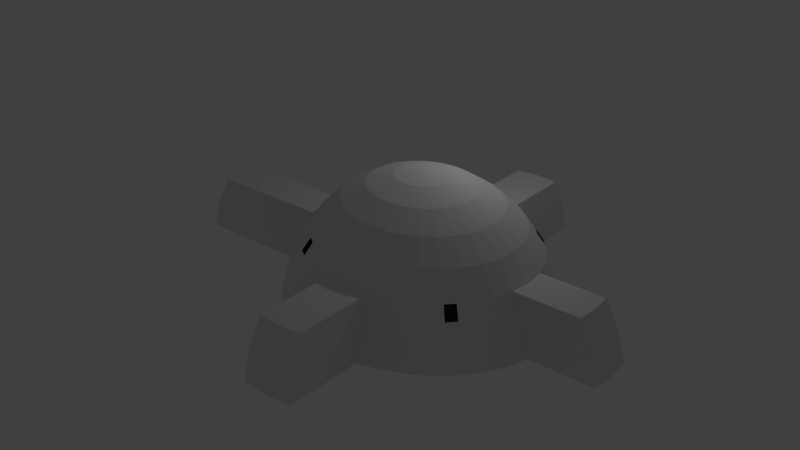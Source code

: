 # Source: testLevel.blend  (saved by Blender 2.76.0; exported with 4.5.12 LTS)
import bpy
from mathutils import Matrix  # noqa: F401  (used for matrix-valued properties, if any)

bpy.ops.wm.read_factory_settings(use_empty=True)
scene = bpy.context.scene
scene.name = 'Scene'

# ---- collections
col_collection_1 = bpy.data.collections.new('Collection 1'); scene.collection.children.link(col_collection_1)

# ---- world
world_world = bpy.data.worlds.new('World'); scene.world = world_world
world_world.color = (0.05088, 0.05088, 0.05088)
world_world.use_sun_shadow = False
world_world.sun_shadow_jitter_overblur = 0.0
world_world.cycles.sampling_method = 'MANUAL'
world_world.cycles.sample_map_resolution = 256

# ---- lights
light_lamp = bpy.data.lights.new('Lamp', 'POINT')
light_lamp.transmission_factor = 0.0
light_lamp.cutoff_distance = 30.0
light_lamp.energy = 100.0
light_lamp.shadow_buffer_clip_start = 1.001
light_lamp.shadow_soft_size = 0.1
light_lamp.shadow_maximum_resolution = 0.006
light_lamp.use_absolute_resolution = True
light_lamp.cycles.use_multiple_importance_sampling = False

# ---- meshes
me_sphere = bpy.data.meshes.new('Sphere')
me_sphere.from_pydata([(-0.8314, -1.759e-07, 2.228), (-1.631, -1.759e-07, 1.953), (-2.368, -1.759e-07, 1.506), (-3.013, -1.759e-07, 0.9054), (-3.543, -1.759e-07, 0.1734), (-4.18, -1.759e-07, -1.568), (-0.8154, 0.1467, 2.228), (-1.599, 0.2877, 1.953), (-2.322, 0.4177, 1.506), (-2.955, 0.5316, 0.9054), (-3.475, 0.6251, 0.1734), (-3.861, 0.6946, -0.6618), (-4.099, 0.7373, -1.568), (-0.7681, 0.2877, 2.228), (-1.507, 0.5643, 1.953), (-2.187, 0.8193, 1.506), (-2.784, 1.043, 0.9054), (-3.274, 1.226, 0.1734), (-3.637, 1.362, -0.6618), (-3.861, 1.446, -1.568), (-0.6913, 0.4177, 2.228), (-1.356, 0.8193, 1.953), (-1.969, 1.189, 1.506), (-2.505, 1.514, 0.9054), (-2.946, 1.78, 0.1734), (-3.274, 1.978, -0.6618), (-3.475, 2.1, -1.568), (-0.5879, 0.5316, 2.228), (-1.153, 1.043, 1.953), (-1.674, 1.514, 1.506), (-2.131, 1.927, 0.9054), (-2.505, 2.266, 0.1734), (-2.784, 2.517, -0.6618), (-2.955, 2.672, -1.568), (-0.4619, 0.6251, 2.228), (-0.906, 1.226, 1.953), (-1.315, 1.78, 1.506), (-1.674, 2.266, 0.9054), (-1.969, 2.664, 0.1734), (-2.187, 2.96, -0.6618), (-2.322, 3.143, -1.568), (-0.3181, 0.6946, 2.228), (-0.6241, 1.362, 1.953), (-0.906, 1.978, 1.506), (-1.153, 2.517, 0.9054), (-1.356, 2.96, 0.1734), (-1.507, 3.289, -0.6618), (-1.599, 3.492, -1.568), (-0.1622, 0.7373, 2.228), (-0.3181, 1.446, 1.953), (-0.4619, 2.1, 1.506), (-0.5879, 2.672, 0.9054), (-0.6913, 3.143, 0.1734), (-0.7681, 3.492, -0.6618), (-0.8154, 3.707, -1.568), (5.936e-07, 0.7518, 2.228), (5.619e-07, 1.475, 1.953), (5.301e-07, 2.141, 1.506), (5.619e-07, 2.725, 0.9054), (6.254e-07, 3.204, 0.1734), (-1.231, -1.759e-07, 2.09), (8.794e-07, 3.779, -1.568), (0.1622, 0.7373, 2.228), (0.3182, 1.446, 1.953), (0.4619, 2.1, 1.506), (0.5879, 2.672, 0.9054), (0.6913, 3.143, 0.1734), (0.7681, 3.492, -0.6618), (0.8154, 3.707, -1.568), (0.3182, 0.6946, 2.228), (0.6241, 1.362, 1.953), (0.906, 1.978, 1.506), (1.153, 2.517, 0.9054), (1.356, 2.96, 0.1734), (1.507, 3.289, -0.6618), (1.599, 3.492, -1.568), (0.4619, 0.6251, 2.228), (0.906, 1.226, 1.953), (1.315, 1.78, 1.506), (1.674, 2.266, 0.9054), (1.969, 2.664, 0.1734), (2.187, 2.96, -0.6618), (2.322, 3.143, -1.568), (0.5879, 0.5316, 2.228), (1.153, 1.043, 1.953), (1.674, 1.514, 1.506), (2.131, 1.927, 0.9054), (2.505, 2.266, 0.1734), (2.784, 2.517, -0.6618), (2.955, 2.672, -1.568), (0.6913, 0.4177, 2.228), (1.356, 0.8193, 1.953), (1.969, 1.189, 1.506), (2.505, 1.514, 0.9054), (2.946, 1.78, 0.1734), (3.274, 1.978, -0.6618), (3.475, 2.1, -1.568), (0.7681, 0.2877, 2.228), (1.507, 0.5643, 1.953), (2.187, 0.8193, 1.506), (2.784, 1.043, 0.9054), (3.274, 1.226, 0.1734), (3.637, 1.362, -0.6618), (3.861, 1.446, -1.568), (0.8154, 0.1467, 2.228), (1.599, 0.2877, 1.953), (2.322, 0.4177, 1.506), (2.955, 0.5316, 0.9054), (3.475, 0.6251, 0.1734), (3.861, 0.6946, -0.6618), (4.099, 0.7373, -1.568), (0.8314, -2.037e-07, 2.228), (1.631, -1.711e-08, 1.953), (2.368, -7.453e-08, 1.506), (3.013, -2.755e-07, 0.9054), (3.543, -5.052e-07, 0.1734), (-0.6913, 5.709, 0.1734), (4.18, -5.052e-07, -1.568), (0.8154, -0.1467, 2.228), (1.599, -0.2877, 1.953), (2.322, -0.4177, 1.506), (2.955, -0.5316, 0.9054), (3.475, -0.6251, 0.1734), (3.861, -0.6946, -0.6618), (4.099, -0.7373, -1.568), (0.7681, -0.2877, 2.228), (1.507, -0.5643, 1.953), (2.187, -0.8193, 1.506), (2.784, -1.043, 0.9054), (3.274, -1.226, 0.1734), (3.637, -1.362, -0.6618), (3.861, -1.446, -1.568), (0.6913, -0.4177, 2.228), (1.356, -0.8193, 1.953), (1.969, -1.189, 1.506), (2.505, -1.514, 0.9054), (2.946, -1.78, 0.1734), (3.274, -1.978, -0.6618), (3.475, -2.1, -1.568), (0.5879, -0.5316, 2.228), (1.153, -1.043, 1.953), (1.674, -1.514, 1.506), (2.131, -1.927, 0.9054), (2.505, -2.266, 0.1734), (2.784, -2.517, -0.6618), (2.955, -2.672, -1.568), (0.4619, -0.6251, 2.228), (0.906, -1.226, 1.953), (1.315, -1.78, 1.506), (1.674, -2.266, 0.9054), (1.969, -2.664, 0.1734), (2.187, -2.96, -0.6618), (2.322, -3.143, -1.568), (0.3182, -0.6946, 2.228), (0.6241, -1.362, 1.953), (0.906, -1.978, 1.506), (1.153, -2.517, 0.9054), (1.356, -2.96, 0.1734), (1.507, -3.289, -0.6618), (1.599, -3.492, -1.568), (0.1622, -0.7373, 2.228), (0.3182, -1.446, 1.953), (0.4619, -2.1, 1.506), (0.5879, -2.672, 0.9054), (0.6913, -3.143, 0.1734), (0.7681, -3.492, -0.6618), (0.8154, -3.707, -1.568), (5.301e-07, -0.7518, 2.228), (4.031e-07, -1.475, 1.953), (4.031e-07, -2.141, 1.506), (-9.638e-09, -2.725, 0.9054), (-2.001e-07, -3.204, 0.1734), (5.473, 0.6251, 0.1734), (-3.906e-07, -3.779, -1.568), (-0.1622, -0.7373, 2.228), (-0.3181, -1.446, 1.953), (-0.4619, -2.1, 1.506), (-0.5879, -2.672, 0.9054), (-0.6913, -3.143, 0.1734), (-0.7681, -3.492, -0.6618), (-0.8154, -3.707, -1.568), (-0.3181, -0.6946, 2.228), (-0.6241, -1.362, 1.953), (-0.906, -1.978, 1.506), (-1.153, -2.517, 0.9054), (-1.356, -2.96, 0.1734), (-1.507, -3.289, -0.6618), (-1.599, -3.492, -1.568), (-0.4619, -0.6251, 2.228), (-0.906, -1.226, 1.953), (-1.315, -1.78, 1.506), (-1.674, -2.266, 0.9054), (-1.969, -2.664, 0.1734), (-2.187, -2.96, -0.6618), (-2.322, -3.143, -1.568), (-6.831, -0.7373, -1.568), (-0.5879, -0.5316, 2.228), (-1.153, -1.043, 1.953), (-1.674, -1.514, 1.506), (-2.131, -1.927, 0.9054), (-2.505, -2.266, 0.1734), (-2.784, -2.517, -0.6618), (-2.955, -2.672, -1.568), (-6.593, -0.6946, -0.6618), (-6.207, -0.6251, 0.1734), (-0.6913, -0.4177, 2.228), (-1.356, -0.8193, 1.953), (-1.969, -1.189, 1.506), (-2.505, -1.514, 0.9054), (-2.946, -1.78, 0.1734), (-3.274, -1.978, -0.6618), (-3.475, -2.1, -1.568), (-6.831, 0.7373, -1.568), (-6.593, 0.6946, -0.6618), (-6.926e-07, -6.565e-07, 2.32), (-0.7681, -0.2877, 2.228), (-1.507, -0.5643, 1.953), (-2.187, -0.8193, 1.506), (-2.784, -1.043, 0.9054), (-3.274, -1.226, 0.1734), (-3.637, -1.362, -0.6618), (-3.861, -1.446, -1.568), (-6.207, 0.6251, 0.1734), (-6.912, -1.759e-07, -1.568), (-0.8154, -0.1467, 2.228), (-1.599, -0.2877, 1.953), (-2.322, -0.4177, 1.506), (-2.955, -0.5316, 0.9054), (-3.475, -0.6251, 0.1734), (-3.861, -0.6946, -0.6618), (-4.099, -0.7373, -1.568), (0.6913, -5.532, 0.1734), (-6.275, -1.759e-07, 0.1734), (-7.942, -1.759e-07, -1.568), (-7.862, -0.7373, -1.568), (-7.7, -1.759e-07, -0.6618), (-7.624, -0.6946, -0.6618), (-7.306, -1.759e-07, 0.1734), (-7.238, -0.6251, 0.1734), (-7.862, 0.7373, -1.568), (-7.624, 0.6946, -0.6618), (-7.238, 0.6251, 0.1734), (0.7681, -5.881, -0.6618), (0.8154, -6.096, -1.568), (-2.001e-07, -5.594, 0.1734), (5.619e-07, -5.95, -0.6618), (-3.906e-07, -6.169, -1.568), (-0.6913, -5.532, 0.1734), (-0.7681, -5.881, -0.6618), (-0.8154, -6.096, -1.568), (5.859, 0.6946, -0.6618), (6.097, 0.7373, -1.568), (5.541, -5.052e-07, 0.1734), (5.935, 6.902e-08, -0.6618), (6.177, -5.052e-07, -1.568), (5.473, -0.6251, 0.1734), (5.859, -0.6946, -0.6618), (6.097, -0.7373, -1.568), (-0.7681, 6.058, -0.6618), (-0.8154, 6.273, -1.568), (6.254e-07, 5.771, 0.1734), (3.714e-07, 6.127, -0.6618), (8.794e-07, 6.346, -1.568), (0.6913, 5.709, 0.1734), (0.7681, 6.058, -0.6618), (0.8154, 6.273, -1.568), (-1.999, -1.759e-07, 1.729), (-2.69, -1.759e-07, 1.206), (-3.278, -1.759e-07, 0.5394), (-5.227, -0.6946, -0.6618), (-4.841, -0.6251, 0.1734), (-1.207, 0.2172, 2.09), (-1.961, 0.3527, 1.729), (-2.639, 0.4746, 1.206), (-3.215, 0.5783, 0.5394), (-3.668, 0.6598, -0.2442), (-3.98, 0.7159, -1.115), (-1.615, 0.1438, 1.953), (-0.8234, 0.07333, 2.228), (-2.345, 0.2088, 1.506), (-2.984, 0.2658, 0.9054), (-3.509, 0.3125, 0.1734), (-5.546, -1.759e-07, -1.568), (-4.139, 0.3687, -1.568), (-1.137, 0.426, 2.09), (-1.847, 0.6918, 1.729), (-2.486, 0.931, 1.206), (-3.029, 1.134, 0.5394), (-3.455, 1.294, -0.2442), (-3.749, 1.404, -1.115), (-3.98, 1.092, -1.568), (-0.7917, 0.2172, 2.228), (-1.553, 0.426, 1.953), (-2.255, 0.6185, 1.506), (-2.87, 0.7872, 0.9054), (-3.374, 0.9256, 0.1734), (-3.749, 1.028, -0.6618), (-1.024, 0.6185, 2.09), (-1.662, 1.004, 1.729), (-2.237, 1.352, 1.206), (-2.726, 1.647, 0.5394), (-3.11, 1.879, -0.2442), (-3.374, 2.039, -1.115), (-3.11, 1.503, 0.1734), (-2.645, 1.278, 0.9054), (-3.455, 1.67, -0.6618), (-3.668, 1.773, -1.568), (-0.7297, 0.3527, 2.228), (-1.431, 0.6918, 1.953), (-2.078, 1.004, 1.506), (-0.8705, 0.7872, 2.09), (-1.414, 1.278, 1.729), (-1.902, 1.72, 1.206), (-2.318, 2.096, 0.5394), (-2.645, 2.392, -0.2442), (-2.87, 2.595, -1.115), (-0.6396, 0.4746, 2.228), (-1.255, 0.931, 1.953), (-1.821, 1.352, 1.506), (-2.318, 1.72, 0.9054), (-2.726, 2.023, 0.1734), (-3.029, 2.248, -0.6618), (-3.215, 2.386, -1.568), (-0.6839, 0.9256, 2.09), (-1.111, 1.503, 1.729), (-1.495, 2.023, 1.206), (-1.821, 2.465, 0.5394), (-2.078, 2.812, -0.2442), (-2.255, 3.051, -1.115), (-2.237, 2.465, 0.1734), (-1.902, 2.096, 0.9054), (-2.486, 2.739, -0.6618), (-2.639, 2.908, -1.568), (-0.5249, 0.5783, 2.228), (-1.03, 1.134, 1.953), (-1.495, 1.647, 1.506), (-0.4711, 1.028, 2.09), (-0.765, 1.67, 1.729), (-1.03, 2.248, 1.206), (-1.255, 2.739, 0.5394), (-1.431, 3.125, -0.2442), (-1.553, 3.39, -1.115), (-0.765, 1.294, 1.953), (-0.39, 0.6598, 2.228), (-1.111, 1.879, 1.506), (-1.414, 2.392, 0.9054), (-1.662, 2.812, 0.1734), (-1.847, 3.125, -0.6618), (-1.961, 3.317, -1.568), (-0.2402, 1.092, 2.09), (-0.39, 1.773, 1.729), (-0.5249, 2.386, 1.206), (-0.6396, 2.908, 0.5394), (-0.7297, 3.317, -0.2442), (-0.7917, 3.599, -1.115), (-1.137, 3.39, -0.6618), (-1.024, 3.051, 0.1734), (-1.207, 3.599, -1.568), (-0.2402, 0.7159, 2.228), (-0.4711, 1.404, 1.953), (-0.6839, 2.039, 1.506), (-0.8705, 2.595, 0.9054), (5.777e-07, 1.113, 2.09), (5.46e-07, 1.808, 1.729), (5.46e-07, 2.433, 1.206), (5.936e-07, 2.964, 0.5394), (0.8154, 4.99, -1.568), (8.794e-07, 5.063, -1.568), (-0.1591, 1.461, 1.953), (-0.0811, 0.7446, 2.228), (-0.2309, 2.12, 1.506), (-0.2939, 2.699, 0.9054), (-0.3456, 3.173, 0.1734), (-0.8154, 4.99, -1.568), (-0.4077, 3.743, -1.568), (0.2402, 1.092, 2.09), (0.39, 1.773, 1.729), (0.5249, 2.386, 1.206), (0.6396, 2.908, 0.5394), (0.7297, 3.317, -0.2442), (0.7917, 3.599, -1.115), (-0.7681, 4.775, -0.6618), (0.3456, 3.173, 0.1734), (0.4077, 3.743, -1.568), (0.0811, 0.7446, 2.228), (0.1591, 1.461, 1.953), (0.2309, 2.12, 1.506), (0.2939, 2.699, 0.9054), (0.4711, 1.028, 2.09), (0.765, 1.67, 1.729), (1.03, 2.248, 1.206), (1.255, 2.739, 0.5394), (1.431, 3.125, -0.2442), (1.553, 3.39, -1.115), (0.6839, 2.039, 1.506), (0.4711, 1.404, 1.953), (0.8705, 2.595, 0.9054), (1.024, 3.051, 0.1734), (1.137, 3.39, -0.6618), (1.207, 3.599, -1.568), (0.2402, 0.7159, 2.228), (0.6839, 0.9256, 2.09), (1.111, 1.503, 1.729), (1.495, 2.023, 1.206), (1.821, 2.465, 0.5394), (2.078, 2.812, -0.2442), (2.255, 3.051, -1.115), (1.961, 3.317, -1.568), (1.847, 3.125, -0.6618), (0.39, 0.6598, 2.228), (0.765, 1.294, 1.953), (1.111, 1.879, 1.506), (1.414, 2.392, 0.9054), (1.662, 2.812, 0.1734), (0.8705, 0.7872, 2.09), (1.414, 1.278, 1.729), (1.902, 1.72, 1.206), (2.318, 2.096, 0.5394), (2.645, 2.392, -0.2442), (2.87, 2.595, -1.115), (1.902, 2.096, 0.9054), (1.495, 1.647, 1.506), (2.237, 2.465, 0.1734), (2.486, 2.739, -0.6618), (2.639, 2.908, -1.568), (0.5249, 0.5783, 2.228), (1.03, 1.134, 1.953), (1.024, 0.6185, 2.09), (1.662, 1.004, 1.729), (2.237, 1.352, 1.206), (2.726, 1.647, 0.5394), (3.11, 1.879, -0.2442), (3.374, 2.039, -1.115), (3.215, 2.386, -1.568), (0.6396, 0.4746, 2.228), (1.255, 0.931, 1.953), (1.821, 1.352, 1.506), (2.318, 1.72, 0.9054), (2.726, 2.023, 0.1734), (3.029, 2.248, -0.6618), (1.137, 0.426, 2.09), (1.847, 0.6918, 1.729), (2.486, 0.931, 1.206), (3.029, 1.134, 0.5394), (3.455, 1.294, -0.2442), (3.749, 1.404, -1.115), (2.645, 1.278, 0.9054), (2.078, 1.004, 1.506), (3.11, 1.503, 0.1734), (3.455, 1.67, -0.6618), (3.668, 1.773, -1.568), (0.7297, 0.3527, 2.228), (1.431, 0.6918, 1.953), (1.207, 0.2172, 2.09), (1.961, 0.3527, 1.729), (2.639, 0.4746, 1.206), (3.215, 0.5783, 0.5394), (3.668, 0.6598, -0.2442), (3.98, 0.7159, -1.115), (3.98, 1.092, -1.568), (0.7917, 0.2172, 2.228), (1.553, 0.426, 1.953), (2.255, 0.6185, 1.506), (2.87, 0.7872, 0.9054), (3.374, 0.9256, 0.1734), (3.749, 1.028, -0.6618), (1.231, -1.104e-07, 2.09), (1.999, -4.582e-08, 1.729), (2.69, -1.75e-07, 1.206), (3.278, -3.904e-07, 0.5394), (4.86, -0.6946, -0.6618), (5.098, -0.7373, -1.568), (3.509, 0.3125, 0.1734), (2.984, 0.2658, 0.9054), (5.178, -5.052e-07, -1.568), (4.139, 0.3687, -1.568), (0.8234, 0.07333, 2.228), (1.615, 0.1438, 1.953), (2.345, 0.2088, 1.506), (1.207, -0.2172, 2.09), (1.961, -0.3527, 1.729), (2.639, -0.4746, 1.206), (3.215, -0.5783, 0.5394), (3.668, -0.6598, -0.2442), (3.98, -0.7159, -1.115), (0.8234, -0.07333, 2.228), (1.615, -0.1438, 1.953), (2.345, -0.2088, 1.506), (2.984, -0.2658, 0.9054), (3.509, -0.3125, 0.1734), (5.098, 0.7373, -1.568), (4.139, -0.3687, -1.568), (1.137, -0.426, 2.09), (1.847, -0.6918, 1.729), (2.486, -0.931, 1.206), (3.029, -1.134, 0.5394), (3.455, -1.294, -0.2442), (3.749, -1.404, -1.115), (3.374, -0.9256, 0.1734), (2.87, -0.7872, 0.9054), (3.749, -1.028, -0.6618), (3.98, -1.092, -1.568), (0.7917, -0.2172, 2.228), (1.553, -0.426, 1.953), (2.255, -0.6185, 1.506), (1.024, -0.6185, 2.09), (1.662, -1.004, 1.729), (2.237, -1.352, 1.206), (2.726, -1.647, 0.5394), (3.11, -1.879, -0.2442), (3.374, -2.039, -1.115), (1.431, -0.6918, 1.953), (0.7297, -0.3527, 2.228), (2.078, -1.004, 1.506), (2.645, -1.278, 0.9054), (3.11, -1.503, 0.1734), (3.455, -1.67, -0.6618), (3.668, -1.773, -1.568), (0.8705, -0.7872, 2.09), (1.414, -1.278, 1.729), (1.902, -1.72, 1.206), (2.318, -2.096, 0.5394), (2.645, -2.392, -0.2442), (2.87, -2.595, -1.115), (3.029, -2.248, -0.6618), (2.726, -2.023, 0.1734), (3.215, -2.386, -1.568), (0.6396, -0.4746, 2.228), (1.255, -0.931, 1.953), (1.821, -1.352, 1.506), (2.318, -1.72, 0.9054), (0.6839, -0.9256, 2.09), (1.111, -1.503, 1.729), (1.495, -2.023, 1.206), (1.821, -2.465, 0.5394), (2.078, -2.812, -0.2442), (2.255, -3.051, -1.115), (1.495, -1.647, 1.506), (1.03, -1.134, 1.953), (1.902, -2.096, 0.9054), (2.237, -2.465, 0.1734), (2.486, -2.739, -0.6618), (2.639, -2.908, -1.568), (0.5249, -0.5783, 2.228), (0.4711, -1.028, 2.09), (0.765, -1.67, 1.729), (1.03, -2.248, 1.206), (1.255, -2.739, 0.5394), (1.431, -3.125, -0.2442), (1.553, -3.39, -1.115), (1.961, -3.317, -1.568), (1.847, -3.125, -0.6618), (0.39, -0.6598, 2.228), (0.765, -1.294, 1.953), (1.111, -1.879, 1.506), (1.414, -2.392, 0.9054), (1.662, -2.812, 0.1734), (0.2402, -1.092, 2.09), (0.39, -1.773, 1.729), (0.5249, -2.386, 1.206), (0.6396, -2.908, 0.5394), (0.7297, -3.317, -0.2442), (0.7917, -3.599, -1.115), (0.6839, -2.039, 1.506), (0.4711, -1.404, 1.953), (0.8705, -2.595, 0.9054), (1.024, -3.051, 0.1734), (1.137, -3.39, -0.6618), (1.207, -3.599, -1.568), (0.2402, -0.7159, 2.228), (4.666e-07, -1.113, 2.09), (4.031e-07, -1.808, 1.729), (1.967e-07, -2.433, 1.206), (-1.049e-07, -2.964, 0.5394), (-0.7681, -4.687, -0.6618), (-0.8154, -4.902, -1.568), (0.4077, -3.743, -1.568), (0.7681, -4.687, -0.6618), (0.0811, -0.7446, 2.228), (0.1591, -1.461, 1.953), (0.2309, -2.12, 1.506), (0.2939, -2.699, 0.9054), (0.3456, -3.173, 0.1734), (-0.2402, -1.092, 2.09), (-0.39, -1.773, 1.729), (-0.5249, -2.386, 1.206), (-0.6396, -2.908, 0.5394), (-0.7297, -3.317, -0.2442), (-0.7917, -3.599, -1.115), (-0.2939, -2.699, 0.9054), (-0.2309, -2.12, 1.506), (-0.3456, -3.173, 0.1734), (0.6913, -4.337, 0.1734), (-0.4077, -3.743, -1.568), (-0.0811, -0.7446, 2.228), (-0.1591, -1.461, 1.953), (-0.4711, -1.028, 2.09), (-0.765, -1.67, 1.729), (-1.03, -2.248, 1.206), (-1.255, -2.739, 0.5394), (-1.431, -3.125, -0.2442), (-1.553, -3.39, -1.115), (-1.207, -3.599, -1.568), (-0.2402, -0.7159, 2.228), (-0.4711, -1.404, 1.953), (-0.6839, -2.039, 1.506), (-0.8705, -2.595, 0.9054), (-1.024, -3.051, 0.1734), (-1.137, -3.39, -0.6618), (-0.6839, -0.9256, 2.09), (-1.111, -1.503, 1.729), (-1.495, -2.023, 1.206), (-1.821, -2.465, 0.5394), (-2.078, -2.812, -0.2442), (-2.255, -3.051, -1.115), (-1.414, -2.392, 0.9054), (-1.111, -1.879, 1.506), (-1.662, -2.812, 0.1734), (-1.847, -3.125, -0.6618), (-1.961, -3.317, -1.568), (-0.39, -0.6598, 2.228), (-0.765, -1.294, 1.953), (-0.8705, -0.7872, 2.09), (-1.414, -1.278, 1.729), (-1.902, -1.72, 1.206), (-2.318, -2.096, 0.5394), (-2.645, -2.392, -0.2442), (-2.87, -2.595, -1.115), (-2.639, -2.908, -1.568), (-0.5249, -0.5783, 2.228), (-1.03, -1.134, 1.953), (-1.495, -1.647, 1.506), (-1.902, -2.096, 0.9054), (-2.237, -2.465, 0.1734), (-2.486, -2.739, -0.6618), (-1.024, -0.6185, 2.09), (-1.662, -1.004, 1.729), (-2.237, -1.352, 1.206), (-2.726, -1.647, 0.5394), (-3.11, -1.879, -0.2442), (-3.374, -2.039, -1.115), (-2.726, -2.023, 0.1734), (-2.318, -1.72, 0.9054), (-3.029, -2.248, -0.6618), (-3.215, -2.386, -1.568), (-0.6396, -0.4746, 2.228), (-1.255, -0.931, 1.953), (-1.821, -1.352, 1.506), (-0.384, -0.1438, 2.274), (-1.137, -0.426, 2.09), (-1.847, -0.6918, 1.729), (-2.486, -0.931, 1.206), (-3.029, -1.134, 0.5394), (-3.455, -1.294, -0.2442), (-3.749, -1.404, -1.115), (-1.431, -0.6918, 1.953), (-0.7297, -0.3527, 2.228), (-2.078, -1.004, 1.506), (-2.645, -1.278, 0.9054), (-3.11, -1.503, 0.1734), (-3.455, -1.67, -0.6618), (-3.668, -1.773, -1.568), (-1.207, -0.2172, 2.09), (-1.961, -0.3527, 1.729), (-2.639, -0.4746, 1.206), (-3.215, -0.5783, 0.5394), (-3.668, -0.6598, -0.2442), (-3.98, -0.7159, -1.115), (-3.749, -1.028, -0.6618), (-3.374, -0.9256, 0.1734), (-3.98, -1.092, -1.568), (-0.7917, -0.2172, 2.228), (-1.553, -0.426, 1.953), (-2.255, -0.6185, 1.506), (-2.87, -0.7872, 0.9054), (-0.4157, -4.162e-07, 2.274), (-0.4077, 0.07333, 2.274), (-0.384, 0.1438, 2.274), (-0.3456, 0.2088, 2.274), (-0.2939, 0.2658, 2.274), (-0.2309, 0.3125, 2.274), (-0.1591, 0.3473, 2.274), (-0.0811, 0.3687, 2.274), (-4.95e-08, 0.3759, 2.274), (0.0811, 0.3687, 2.274), (0.1591, 0.3473, 2.274), (0.2309, 0.3125, 2.274), (0.2939, 0.2658, 2.274), (0.3456, 0.2088, 2.274), (0.384, 0.1438, 2.274), (0.4077, 0.07333, 2.274), (0.4157, -4.301e-07, 2.274), (0.4077, -0.07333, 2.274), (-4.841, 0.6251, 0.1734), (0.384, -0.1438, 2.274), (-4.909, -1.759e-07, 0.1734), (0.3456, -0.2088, 2.274), (-5.227, 0.6946, -0.6618), (0.2939, -0.2658, 2.274), (-5.465, 0.7373, -1.568), (0.2309, -0.3125, 2.274), (0.1591, -0.3473, 2.274), (-6.871, -0.3687, -1.568), (0.0811, -0.3687, 2.274), (-6.722, -0.6251, 0.1734), (-8.125e-08, -0.3759, 2.274), (-6.241, -0.3125, 0.1734), (-0.0811, -0.3687, 2.274), (-6.712, -0.7159, -1.115), (-0.1591, -0.3473, 2.274), (-6.4, -0.6598, -0.2442), (-0.2309, -0.3125, 2.274), (-6.871, 0.3687, -1.568), (-0.2939, -0.2658, 2.274), (-6.791, -1.759e-07, 0.1734), (-0.3456, -0.2088, 2.274), (-6.241, 0.3125, 0.1734), (-6.712, 0.7159, -1.115), (-0.4077, -0.07333, 2.274), (-6.4, 0.6598, -0.2442), (-1.615, -0.1438, 1.953), (-0.8234, -0.07333, 2.228), (-2.345, -0.2088, 1.506), (-2.984, -0.2658, 0.9054), (-3.509, -0.3125, 0.1734), (-5.465, -0.7373, -1.568), (-7.109, 0.6946, -0.6618), (-4.139, -0.3687, -1.568), (-7.347, 0.7373, -1.568), (-7.902, -0.3687, -1.568), (-7.662, -0.3473, -0.6618), (-7.272, -0.3125, 0.1734), (-7.743, -0.7159, -1.115), (-7.431, -0.6598, -0.2442), (-7.902, 0.3687, -1.568), (-7.662, 0.3473, -0.6618), (-7.272, 0.3125, 0.1734), (-7.743, 0.7159, -1.115), (-7.431, 0.6598, -0.2442), (-7.821, -1.759e-07, -1.115), (-7.503, -1.759e-07, -0.2442), (-7.347, -0.7373, -1.568), (-7.427, -1.759e-07, -1.568), (-6.722, 0.6251, 0.1734), (-7.109, -0.6946, -0.6618), (0.7297, -5.707, -0.2442), (0.7917, -5.989, -1.115), (1.809e-07, -5.772, -0.2442), (8.561e-08, -6.059, -1.115), (0.4077, -6.133, -1.568), (0.384, -5.916, -0.6618), (0.3456, -5.563, 0.1734), (-0.7297, -5.707, -0.2442), (-0.7917, -5.989, -1.115), (-0.3456, -5.563, 0.1734), (-0.384, -5.916, -0.6618), (-0.4077, -6.133, -1.568), (0.8154, -4.902, -1.568), (-3.906e-07, -4.974, -1.568), (-2.001e-07, -4.399, 0.1734), (-0.6913, -4.337, 0.1734), (5.666, 0.6598, -0.2442), (5.978, 0.7159, -1.115), (5.738, -2.181e-07, -0.2442), (6.056, -2.181e-07, -1.115), (5.507, 0.3125, 0.1734), (5.897, 0.3473, -0.6618), (6.137, 0.3687, -1.568), (5.666, -0.6598, -0.2442), (5.978, -0.7159, -1.115), (5.507, -0.3125, 0.1734), (5.897, -0.3473, -0.6618), (6.137, -0.3687, -1.568), (4.86, 0.6946, -0.6618), (4.474, -0.6251, 0.1734), (4.542, -5.052e-07, 0.1734), (4.474, 0.6251, 0.1734), (-0.7297, 5.884, -0.2442), (-0.7917, 6.166, -1.115), (4.984e-07, 5.949, -0.2442), (6.254e-07, 6.236, -1.115), (-0.3456, 5.74, 0.1734), (-0.384, 6.092, -0.6618), (-0.4077, 6.31, -1.568), (0.7297, 5.884, -0.2442), (0.7917, 6.166, -1.115), (0.384, 6.092, -0.6618), (0.3456, 5.74, 0.1734), (0.4077, 6.31, -1.568), (6.254e-07, 4.487, 0.1734), (-0.6913, 4.426, 0.1734), (0.7681, 4.775, -0.6618), (0.6913, 4.426, 0.1734), (0.7917, 4.883, -1.115), (0.3456, 4.457, 0.1734), (-0.7297, 4.6, -0.2442), (0.7297, 4.6, -0.2442), (0.3959, 6.201, -1.115), (0.3648, 5.916, -0.2442), (-0.3959, 6.201, -1.115), (-0.3648, 5.916, -0.2442), (4.667, 0.6598, -0.2442), (4.508, 0.3125, 0.1734), (4.667, -0.6598, -0.2442), (4.508, -0.3125, 0.1734), (6.017, -0.358, -1.115), (5.702, -0.3299, -0.2442), (6.017, 0.358, -1.115), (5.702, 0.3299, -0.2442), (0.4077, -4.938, -1.568), (-0.7297, -4.512, -0.2442), (-0.3456, -4.368, 0.1734), (0.3456, -4.368, 0.1734), (-0.3959, -6.024, -1.115), (-0.3648, -5.739, -0.2442), (0.3648, -5.739, -0.2442), (0.3959, -6.024, -1.115), (-7.228, -0.7159, -1.115), (-6.916, 0.6598, -0.2442), (-6.916, -0.6598, -0.2442), (-7.387, 0.3687, -1.568), (-7.467, 0.3299, -0.2442), (-7.782, 0.358, -1.115), (-7.467, -0.3299, -0.2442), (-7.782, -0.358, -1.115), (-7.228, 0.7159, -1.115), (-6.756, -0.3125, 0.1734), (-5.505, -0.3687, -1.568), (-5.034, -0.6598, -0.2442), (-3.247, -0.2892, 0.5394), (-2.665, -0.2373, 1.206), (-1.98, -0.1763, 1.729), (-1.219, -0.1086, 2.09), (-7.387, -0.3687, -1.568), (-6.756, 0.3125, 0.1734), (-4.875, -0.3125, 0.1734), (-4.875, 0.3125, 0.1734), (-5.346, -0.7159, -1.115), (-5.034, 0.6598, -0.2442), (-3.122, -0.8564, 0.5394), (-2.562, -0.7028, 1.206), (-1.904, -0.5222, 1.729), (-1.172, -0.3216, 2.09), (-3.865, -1.06, -1.115), (-3.562, -0.9771, -0.2442), (-3.562, -1.722, -1.115), (-3.283, -1.587, -0.2442), (-2.877, -1.391, 0.5394), (-2.361, -1.141, 1.206), (-1.755, -0.8481, 1.729), (-1.08, -0.5222, 2.09), (-2.07, -1.536, 1.206), (-1.538, -1.141, 1.729), (-0.947, -0.7028, 2.09), (-3.122, -2.317, -1.115), (-2.877, -2.135, -0.2442), (-2.522, -1.872, 0.5394), (-2.562, -2.823, -1.115), (-2.361, -2.602, -0.2442), (-2.07, -2.281, 0.5394), (-1.699, -1.872, 1.206), (-1.262, -1.391, 1.729), (-0.7772, -0.8564, 2.09), (-0.9379, -1.587, 1.729), (-0.5775, -0.9771, 2.09), (-1.904, -3.221, -1.115), (-1.755, -2.968, -0.2442), (-1.538, -2.602, 0.5394), (-1.262, -2.135, 1.206), (-1.172, -3.495, -1.115), (-1.08, -3.221, -0.2442), (-0.9471, -2.823, 0.5394), (-0.7772, -2.317, 1.206), (-0.5775, -1.722, 1.729), (-0.3556, -1.06, 2.09), (-0.195, -1.79, 1.729), (-0.1201, -1.103, 2.09), (0.7297, -4.512, -0.2442), (-0.7917, -4.794, -1.115), (-0.3198, -2.936, 0.5394), (-0.2624, -2.41, 1.206), (0.7917, -4.794, -1.115), (0.3198, -2.936, 0.5394), (0.2624, -2.41, 1.206), (0.195, -1.79, 1.729), (0.1201, -1.103, 2.09), (-0.4077, -4.938, -1.568), (0.3556, -1.06, 2.09), (1.172, -3.495, -1.115), (1.08, -3.221, -0.2442), (0.947, -2.823, 0.5394), (0.7772, -2.317, 1.206), (0.5775, -1.722, 1.729), (1.755, -2.968, -0.2442), (1.538, -2.602, 0.5394), (1.262, -2.135, 1.206), (0.9379, -1.587, 1.729), (0.5775, -0.9771, 2.09), (1.904, -3.221, -1.115), (0.7772, -0.8564, 2.09), (2.562, -2.823, -1.115), (2.361, -2.602, -0.2442), (2.07, -2.281, 0.5394), (1.699, -1.872, 1.206), (1.262, -1.391, 1.729), (2.522, -1.872, 0.5394), (2.07, -1.536, 1.206), (1.538, -1.141, 1.729), (0.9471, -0.7028, 2.09), (3.122, -2.317, -1.115), (2.877, -2.135, -0.2442), (3.562, -1.722, -1.115), (3.283, -1.587, -0.2442), (2.877, -1.391, 0.5394), (2.361, -1.141, 1.206), (1.755, -0.8481, 1.729), (1.08, -0.5222, 2.09), (2.562, -0.7028, 1.206), (1.904, -0.5222, 1.729), (1.172, -0.3216, 2.09), (3.865, -1.06, -1.115), (3.562, -0.9771, -0.2442), (3.122, -0.8564, 0.5394), (5.138, 0.3687, -1.568), (4.979, -0.7159, -1.115), (3.247, -0.2892, 0.5394), (2.665, -0.2373, 1.206), (1.98, -0.1763, 1.729), (1.219, -0.1086, 2.09), (2.665, 0.2373, 1.206), (1.98, 0.1763, 1.729), (1.219, 0.1086, 2.09), (5.138, -0.3687, -1.568), (4.979, 0.7159, -1.115), (3.247, 0.2892, 0.5394), (3.865, 1.06, -1.115), (3.562, 0.9771, -0.2442), (3.122, 0.8564, 0.5394), (2.562, 0.7028, 1.206), (1.904, 0.5222, 1.729), (1.172, 0.3216, 2.09), (1.755, 0.8481, 1.729), (1.08, 0.5222, 2.09), (3.562, 1.722, -1.115), (3.283, 1.587, -0.2442), (2.877, 1.391, 0.5394), (2.361, 1.141, 1.206), (3.122, 2.317, -1.115), (2.877, 2.135, -0.2442), (2.522, 1.872, 0.5394), (2.07, 1.536, 1.206), (1.538, 1.141, 1.729), (0.9471, 0.7028, 2.09), (1.262, 1.391, 1.729), (0.7772, 0.8564, 2.09), (2.562, 2.823, -1.115), (2.361, 2.602, -0.2442), (2.07, 2.281, 0.5394), (1.699, 1.872, 1.206), (1.755, 2.968, -0.2442), (1.538, 2.602, 0.5394), (1.262, 2.135, 1.206), (0.9379, 1.587, 1.729), (0.5775, 0.9771, 2.09), (1.904, 3.221, -1.115), (0.3556, 1.06, 2.09), (1.172, 3.495, -1.115), (1.08, 3.221, -0.2442), (0.9471, 2.823, 0.5394), (0.7772, 2.317, 1.206), (0.5775, 1.722, 1.729), (0.3198, 2.936, 0.5394), (0.2624, 2.41, 1.206), (0.195, 1.79, 1.729), (0.1201, 1.103, 2.09), (-0.7917, 4.883, -1.115), (-0.4077, 5.026, -1.568), (0.4077, 5.026, -1.568), (-0.3456, 4.457, 0.1734), (-0.3198, 2.936, 0.5394), (-0.2624, 2.41, 1.206), (-0.195, 1.79, 1.729), (-0.1201, 1.103, 2.09), (-0.947, 2.823, 0.5394), (-0.7772, 2.317, 1.206), (-0.5775, 1.722, 1.729), (-0.3556, 1.06, 2.09), (-1.172, 3.495, -1.115), (-1.08, 3.221, -0.2442), (-1.904, 3.221, -1.115), (-1.755, 2.968, -0.2442), (-1.538, 2.602, 0.5394), (-1.262, 2.135, 1.206), (-0.9379, 1.587, 1.729), (-0.5775, 0.9771, 2.09), (-1.699, 1.872, 1.206), (-1.262, 1.391, 1.729), (-0.7772, 0.8564, 2.09), (-2.562, 2.823, -1.115), (-2.361, 2.602, -0.2442), (-2.07, 2.281, 0.5394), (-3.122, 2.317, -1.115), (-2.877, 2.135, -0.2442), (-2.522, 1.872, 0.5394), (-2.07, 1.536, 1.206), (-1.538, 1.141, 1.729), (-0.9471, 0.7028, 2.09), (-2.361, 1.141, 1.206), (-1.755, 0.8481, 1.729), (-1.08, 0.5222, 2.09), (-3.562, 1.722, -1.115), (-3.283, 1.587, -0.2442), (-2.877, 1.391, 0.5394), (-3.865, 1.06, -1.115), (-3.562, 0.9771, -0.2442), (-3.122, 0.8564, 0.5394), (-2.562, 0.7028, 1.206), (-1.904, 0.5222, 1.729), (-1.172, 0.3216, 2.09), (-5.346, 0.7159, -1.115), (-5.505, 0.3687, -1.568), (-3.247, 0.2892, 0.5394), (-2.665, 0.2373, 1.206), (-1.98, 0.1763, 1.729), (-1.219, 0.1086, 2.09)], [], [(1024, 271, 6, 278), (1023, 272, 7, 277), (1022, 273, 8, 279), (1021, 274, 9, 280), (1020, 712, 223, 282), (1019, 717, 212, 699), (1018, 284, 13, 291), (1017, 285, 14, 292), (1016, 286, 15, 293), (1015, 287, 16, 294), (1014, 288, 17, 295), (1013, 289, 18, 296), (1012, 300, 23, 304), (1011, 301, 24, 303), (1010, 302, 25, 305), (1009, 297, 20, 307), (1008, 298, 21, 308), (1007, 299, 22, 309), (1006, 310, 27, 316), (1005, 311, 28, 317), (1004, 312, 29, 318), (1003, 313, 30, 319), (1002, 314, 31, 320), (1001, 315, 32, 321), (1000, 326, 37, 330), (999, 327, 38, 329), (998, 328, 39, 331), (997, 323, 34, 333), (996, 324, 35, 334), (995, 325, 36, 335), (994, 336, 41, 343), (993, 337, 42, 342), (992, 338, 43, 344), (991, 339, 44, 345), (990, 340, 45, 346), (989, 341, 46, 347), (988, 353, 52, 356), (987, 354, 53, 355), (986, 349, 48, 358), (985, 350, 49, 359), (984, 351, 50, 360), (983, 352, 51, 361), (982, 362, 55, 369), (981, 363, 56, 368), (980, 364, 57, 370), (979, 365, 58, 371), (978, 781, 260, 789), (977, 788, 262, 367), (976, 783, 259, 373), (975, 778, 258, 381), (974, 375, 62, 384), (973, 376, 63, 385), (972, 377, 64, 386), (971, 378, 65, 387), (970, 389, 70, 395), (969, 390, 71, 394), (968, 391, 72, 396), (967, 392, 73, 397), (966, 393, 74, 398), (965, 388, 69, 400), (964, 406, 81, 408), (963, 401, 76, 409), (962, 402, 77, 410), (961, 403, 78, 411), (960, 404, 79, 412), (959, 405, 80, 413), (958, 416, 85, 421), (957, 417, 86, 420), (956, 418, 87, 422), (955, 419, 88, 423), (954, 414, 83, 425), (953, 415, 84, 426), (952, 427, 90, 434), (951, 428, 91, 435), (950, 429, 92, 436), (949, 430, 93, 437), (948, 431, 94, 438), (947, 432, 95, 439), (946, 442, 99, 447), (945, 443, 100, 446), (944, 444, 101, 448), (943, 445, 102, 449), (942, 440, 97, 451), (941, 441, 98, 452), (940, 453, 104, 460), (939, 454, 105, 461), (938, 455, 106, 462), (937, 456, 107, 463), (936, 457, 108, 464), (935, 458, 109, 465), (934, 469, 114, 473), (933, 762, 250, 773), (932, 772, 254, 474), (931, 466, 111, 476), (930, 467, 112, 477), (929, 468, 113, 478), (928, 479, 118, 485), (927, 480, 119, 486), (926, 481, 120, 487), (925, 482, 121, 488), (924, 769, 257, 471), (923, 767, 251, 490), (922, 495, 128, 499), (921, 496, 129, 498), (920, 497, 130, 500), (919, 492, 125, 502), (918, 493, 126, 503), (917, 494, 127, 504), (916, 505, 132, 512), (915, 506, 133, 511), (914, 507, 134, 513), (913, 508, 135, 514), (912, 509, 136, 515), (911, 510, 137, 516), (909, 523, 144, 524), (908, 518, 139, 527), (907, 519, 140, 528), (906, 520, 141, 529), (905, 521, 142, 530), (904, 532, 147, 538), (903, 533, 148, 537), (902, 534, 149, 539), (901, 535, 150, 540), (900, 536, 151, 541), (899, 531, 146, 543), (898, 549, 158, 551), (897, 544, 153, 552), (896, 545, 154, 553), (895, 546, 155, 554), (894, 547, 156, 555), (893, 548, 157, 556), (892, 558, 161, 564), (891, 559, 162, 563), (890, 560, 163, 565), (889, 561, 164, 566), (888, 562, 165, 567), (887, 557, 160, 569), (886, 756, 246, 758), (885, 570, 167, 578), (884, 571, 168, 579), (883, 572, 169, 580), (882, 573, 170, 581), (881, 746, 242, 577), (880, 585, 176, 590), (879, 586, 177, 589), (878, 753, 249, 575), (877, 745, 231, 592), (876, 583, 174, 594), (875, 584, 175, 595), (874, 596, 181, 603), (873, 597, 182, 604), (872, 598, 183, 605), (871, 599, 184, 606), (870, 600, 185, 607), (869, 601, 186, 608), (868, 611, 190, 616), (867, 612, 191, 615), (866, 613, 192, 617), (865, 614, 193, 618), (864, 609, 188, 620), (863, 610, 189, 621), (862, 622, 196, 629), (861, 623, 197, 630), (860, 624, 198, 631), (859, 625, 199, 632), (858, 626, 200, 633), (857, 627, 201, 634), (856, 638, 208, 642), (855, 639, 209, 641), (854, 640, 210, 643), (853, 635, 205, 645), (852, 636, 206, 646), (851, 637, 207, 647), (850, 649, 215, 656), (849, 650, 216, 655), (848, 651, 217, 657), (847, 652, 218, 658), (846, 653, 219, 659), (845, 654, 220, 660), (844, 666, 228, 669), (843, 667, 229, 668), (842, 662, 224, 671), (841, 663, 225, 672), (840, 664, 226, 673), (839, 665, 227, 674), (0, 278, 675), (6, 291, 676), (13, 307, 677), (20, 316, 678), (27, 333, 679), (34, 343, 680), (41, 358, 681), (48, 369, 682), (55, 384, 683), (62, 400, 684), (69, 409, 685), (76, 425, 686), (83, 434, 687), (90, 451, 688), (97, 460, 689), (104, 476, 690), (111, 485, 691), (118, 502, 692), (125, 512, 694), (132, 527, 696), (139, 543, 698), (146, 552, 700), (153, 569, 701), (160, 578, 703), (167, 594, 705), (174, 603, 707), (838, 719, 213, 697), (181, 620, 709), (837, 708, 203, 269), (188, 629, 711), (836, 716, 222, 693), (196, 645, 713), (835, 706, 232, 695), (834, 736, 241, 743), (205, 656, 715), (215, 671, 648), (833, 729, 234, 741), (832, 60, 0, 721), (831, 266, 1, 720), (830, 267, 2, 722), (829, 268, 3, 723), (828, 710, 204, 270), (827, 702, 195, 725), (826, 731, 237, 714), (224, 721, 718), (825, 737, 239, 728), (824, 739, 235, 730), (823, 740, 237, 731), (822, 737, 240, 735), (821, 738, 241, 736), (820, 734, 233, 742), (819, 733, 238, 704), (818, 738, 240, 726), (817, 732, 236, 744), (816, 748, 245, 750), (815, 747, 244, 751), (814, 752, 247, 754), (813, 753, 248, 755), (812, 751, 244, 759), (811, 754, 247, 760), (810, 752, 248, 574), (809, 749, 243, 757), (808, 763, 252, 765), (807, 764, 253, 766), (806, 768, 255, 770), (805, 769, 256, 771), (804, 770, 255, 774), (803, 768, 256, 470), (802, 765, 252, 775), (801, 761, 172, 776), (800, 779, 260, 781), (799, 780, 261, 782), (798, 784, 263, 787), (797, 785, 264, 786), (796, 784, 264, 791), (795, 777, 116, 790), (794, 787, 263, 792), (793, 785, 265, 366), (791, 264, 785, 793), (67, 791, 793, 380), (380, 793, 366, 68), (789, 260, 787, 794), (59, 789, 794, 382), (382, 794, 792, 66), (381, 258, 777, 795), (53, 381, 795, 353), (353, 795, 790, 52), (792, 263, 784, 796), (66, 792, 796, 379), (379, 796, 791, 67), (788, 265, 785, 797), (262, 788, 797, 780), (780, 797, 786, 261), (786, 264, 784, 798), (261, 786, 798, 779), (779, 798, 787, 260), (783, 262, 780, 799), (259, 783, 799, 778), (778, 799, 782, 258), (782, 261, 779, 800), (258, 782, 800, 777), (777, 800, 781, 116), (773, 250, 761, 801), (109, 773, 801, 457), (457, 801, 776, 108), (776, 172, 765, 802), (108, 776, 802, 472), (472, 802, 775, 115), (774, 255, 768, 803), (122, 774, 803, 483), (483, 803, 470, 123), (775, 252, 770, 804), (115, 775, 804, 489), (489, 804, 774, 122), (772, 257, 769, 805), (254, 772, 805, 764), (764, 805, 771, 253), (771, 256, 768, 806), (253, 771, 806, 763), (763, 806, 770, 252), (767, 254, 764, 807), (251, 767, 807, 762), (762, 807, 766, 250), (766, 253, 763, 808), (250, 766, 808, 761), (761, 808, 765, 172), (758, 246, 749, 809), (173, 758, 809, 576), (576, 809, 757, 166), (760, 247, 752, 810), (178, 760, 810, 587), (587, 810, 574, 179), (759, 244, 754, 811), (171, 759, 811, 591), (591, 811, 760, 178), (592, 231, 751, 812), (164, 592, 812, 582), (582, 812, 759, 171), (756, 249, 753, 813), (246, 756, 813, 748), (748, 813, 755, 245), (755, 248, 752, 814), (245, 755, 814, 747), (747, 814, 754, 244), (750, 245, 747, 815), (242, 750, 815, 745), (745, 815, 751, 231), (749, 246, 748, 816), (243, 749, 816, 746), (746, 816, 750, 242), (741, 234, 732, 817), (195, 741, 817, 708), (708, 817, 744, 203), (743, 241, 738, 818), (222, 743, 818, 719), (719, 818, 726, 213), (744, 236, 733, 819), (203, 744, 819, 710), (710, 819, 704, 204), (728, 239, 734, 820), (212, 728, 820, 712), (712, 820, 742, 223), (735, 240, 738, 821), (235, 735, 821, 740), (740, 821, 736, 237), (734, 239, 737, 822), (233, 734, 822, 739), (739, 822, 735, 235), (730, 235, 740, 823), (236, 730, 823, 733), (733, 823, 731, 238), (729, 233, 739, 824), (234, 729, 824, 732), (732, 824, 730, 236), (726, 240, 737, 825), (213, 726, 825, 717), (717, 825, 728, 212), (721, 0, 675), (721, 675, 718), (718, 675, 214), (704, 238, 731, 826), (204, 704, 826, 706), (706, 826, 714, 232), (282, 223, 702, 827), (5, 282, 827, 727), (727, 827, 725, 230), (269, 203, 710, 828), (229, 269, 828, 666), (666, 828, 270, 228), (724, 4, 268, 829), (228, 724, 829, 665), (665, 829, 723, 227), (723, 3, 267, 830), (227, 723, 830, 664), (664, 830, 722, 226), (722, 2, 266, 831), (226, 722, 831, 663), (663, 831, 720, 225), (720, 1, 60, 832), (225, 720, 832, 662), (662, 832, 721, 224), (742, 233, 729, 833), (223, 742, 833, 702), (702, 833, 741, 195), (671, 224, 718), (671, 718, 648), (648, 718, 214), (656, 215, 648), (656, 648, 715), (715, 648, 214), (714, 237, 736, 834), (232, 714, 834, 716), (716, 834, 743, 222), (270, 204, 706, 835), (228, 270, 835, 724), (724, 835, 695, 4), (645, 205, 715), (645, 715, 713), (713, 715, 214), (695, 232, 716, 836), (4, 695, 836, 281), (281, 836, 693, 10), (629, 196, 713), (629, 713, 711), (711, 713, 214), (725, 195, 708, 837), (230, 725, 837, 667), (667, 837, 269, 229), (620, 188, 711), (620, 711, 709), (709, 711, 214), (693, 222, 719, 838), (10, 693, 838, 275), (275, 838, 697, 11), (603, 181, 709), (603, 709, 707), (707, 709, 214), (594, 174, 707), (594, 707, 705), (705, 707, 214), (578, 167, 705), (578, 705, 703), (703, 705, 214), (569, 160, 703), (569, 703, 701), (701, 703, 214), (552, 153, 701), (552, 701, 700), (700, 701, 214), (543, 146, 700), (543, 700, 698), (698, 700, 214), (527, 139, 698), (527, 698, 696), (696, 698, 214), (512, 132, 696), (512, 696, 694), (694, 696, 214), (502, 125, 694), (502, 694, 692), (692, 694, 214), (485, 118, 692), (485, 692, 691), (691, 692, 214), (476, 111, 691), (476, 691, 690), (690, 691, 214), (460, 104, 690), (460, 690, 689), (689, 690, 214), (451, 97, 689), (451, 689, 688), (688, 689, 214), (434, 90, 688), (434, 688, 687), (687, 688, 214), (425, 83, 687), (425, 687, 686), (686, 687, 214), (409, 76, 686), (409, 686, 685), (685, 686, 214), (400, 69, 685), (400, 685, 684), (684, 685, 214), (384, 62, 684), (384, 684, 683), (683, 684, 214), (369, 55, 683), (369, 683, 682), (682, 683, 214), (358, 48, 682), (358, 682, 681), (681, 682, 214), (343, 41, 681), (343, 681, 680), (680, 681, 214), (333, 34, 680), (333, 680, 679), (679, 680, 214), (316, 27, 679), (316, 679, 678), (678, 679, 214), (307, 20, 678), (307, 678, 677), (677, 678, 214), (291, 13, 677), (291, 677, 676), (676, 677, 214), (278, 6, 676), (278, 676, 675), (675, 676, 214), (669, 228, 665, 839), (219, 669, 839, 652), (652, 839, 674, 218), (674, 227, 664, 840), (218, 674, 840, 651), (651, 840, 673, 217), (673, 226, 663, 841), (217, 673, 841, 650), (650, 841, 672, 216), (672, 225, 662, 842), (216, 672, 842, 649), (649, 842, 671, 215), (670, 230, 667, 843), (221, 670, 843, 654), (654, 843, 668, 220), (668, 229, 666, 844), (220, 668, 844, 653), (653, 844, 669, 219), (661, 221, 654, 845), (211, 661, 845, 640), (640, 845, 660, 210), (660, 220, 653, 846), (210, 660, 846, 639), (639, 846, 659, 209), (659, 219, 652, 847), (209, 659, 847, 638), (638, 847, 658, 208), (658, 218, 651, 848), (208, 658, 848, 637), (637, 848, 657, 207), (657, 217, 650, 849), (207, 657, 849, 636), (636, 849, 655, 206), (655, 216, 649, 850), (206, 655, 850, 635), (635, 850, 656, 205), (642, 208, 637, 851), (199, 642, 851, 624), (624, 851, 647, 198), (647, 207, 636, 852), (198, 647, 852, 623), (623, 852, 646, 197), (646, 206, 635, 853), (197, 646, 853, 622), (622, 853, 645, 196), (644, 211, 640, 854), (202, 644, 854, 627), (627, 854, 643, 201), (643, 210, 639, 855), (201, 643, 855, 626), (626, 855, 641, 200), (641, 209, 638, 856), (200, 641, 856, 625), (625, 856, 642, 199), (628, 202, 627, 857), (194, 628, 857, 614), (614, 857, 634, 193), (634, 201, 626, 858), (193, 634, 858, 613), (613, 858, 633, 192), (633, 200, 625, 859), (612, 859, 632, 191), (632, 199, 624, 860), (191, 632, 860, 611), (611, 860, 631, 190), (631, 198, 623, 861), (190, 631, 861, 610), (610, 861, 630, 189), (630, 197, 622, 862), (189, 630, 862, 609), (609, 862, 629, 188), (616, 190, 610, 863), (183, 616, 863, 597), (597, 863, 621, 182), (621, 189, 609, 864), (182, 621, 864, 596), (596, 864, 620, 181), (619, 194, 614, 865), (187, 619, 865, 601), (601, 865, 618, 186), (618, 193, 613, 866), (186, 618, 866, 600), (600, 866, 617, 185), (617, 192, 612, 867), (185, 617, 867, 599), (599, 867, 615, 184), (615, 191, 611, 868), (184, 615, 868, 598), (598, 868, 616, 183), (602, 187, 601, 869), (180, 602, 869, 588), (588, 869, 608, 179), (608, 186, 600, 870), (179, 608, 870, 587), (587, 870, 607, 178), (607, 185, 599, 871), (178, 607, 871, 586), (586, 871, 606, 177), (606, 184, 598, 872), (177, 606, 872, 585), (585, 872, 605, 176), (605, 183, 597, 873), (176, 605, 873, 584), (584, 873, 604, 175), (604, 182, 596, 874), (175, 604, 874, 583), (583, 874, 603, 174), (590, 176, 584, 875), (169, 590, 875, 571), (571, 875, 595, 168), (595, 175, 583, 876), (168, 595, 876, 570), (570, 876, 594, 167), (577, 242, 745, 877), (165, 577, 877, 561), (561, 877, 592, 164), (574, 248, 753, 878), (179, 574, 878, 588), (588, 878, 575, 180), (591, 178, 586, 879), (171, 591, 879, 573), (573, 879, 589, 170), (589, 177, 585, 880), (170, 589, 880, 572), (572, 880, 590, 169), (757, 243, 746, 881), (166, 757, 881, 562), (562, 881, 577, 165), (582, 171, 573, 882), (164, 582, 882, 560), (560, 882, 581, 163), (581, 170, 572, 883), (163, 581, 883, 559), (559, 883, 580, 162), (580, 169, 571, 884), (162, 580, 884, 558), (558, 884, 579, 161), (579, 168, 570, 885), (161, 579, 885, 557), (557, 885, 578, 160), (575, 249, 756, 886), (180, 575, 886, 593), (593, 886, 758, 173), (564, 161, 557, 887), (154, 564, 887, 544), (544, 887, 569, 153), (568, 166, 562, 888), (159, 568, 888, 549), (549, 888, 567, 158), (567, 165, 561, 889), (158, 567, 889, 548), (548, 889, 566, 157), (566, 164, 560, 890), (157, 566, 890, 547), (547, 890, 565, 156), (565, 163, 559, 891), (156, 565, 891, 546), (546, 891, 563, 155), (563, 162, 558, 892), (155, 563, 892, 545), (545, 892, 564, 154), (551, 158, 548, 893), (151, 551, 893, 535), (535, 893, 556, 150), (556, 157, 547, 894), (150, 556, 894, 534), (534, 894, 555, 149), (555, 156, 546, 895), (149, 555, 895, 533), (533, 895, 554, 148), (554, 155, 545, 896), (148, 554, 896, 532), (532, 896, 553, 147), (553, 154, 544, 897), (147, 553, 897, 531), (531, 897, 552, 146), (550, 159, 549, 898), (152, 550, 898, 536), (536, 898, 551, 151), (538, 147, 531, 899), (140, 538, 899, 518), (518, 899, 543, 139), (542, 152, 536, 900), (145, 542, 900, 523), (523, 900, 541, 144), (541, 151, 535, 901), (144, 541, 901, 522), (522, 901, 540, 143), (540, 150, 534, 902), (143, 540, 902, 521), (521, 902, 539, 142), (539, 149, 533, 903), (142, 539, 903, 520), (520, 903, 537, 141), (537, 148, 532, 904), (141, 537, 904, 519), (519, 904, 538, 140), (525, 143, 521, 905), (136, 525, 905, 508), (508, 905, 530, 135), (530, 142, 520, 906), (135, 530, 906, 507), (507, 906, 529, 134), (529, 141, 519, 907), (134, 529, 907, 506), (506, 907, 528, 133), (528, 140, 518, 908), (133, 528, 908, 505), (505, 908, 527, 132), (526, 145, 523, 909), (138, 526, 909, 510), (510, 909, 524, 137), (524, 144, 522, 910), (137, 524, 910, 509), (509, 910, 525, 136), (517, 138, 510, 911), (131, 517, 911, 497), (497, 911, 516, 130), (516, 137, 509, 912), (130, 516, 912, 496), (496, 912, 515, 129), (515, 136, 508, 913), (129, 515, 913, 495), (495, 913, 514, 128), (514, 135, 507, 914), (128, 514, 914, 494), (494, 914, 513, 127), (513, 134, 506, 915), (127, 513, 915, 493), (493, 915, 511, 126), (511, 133, 505, 916), (126, 511, 916, 492), (492, 916, 512, 125), (499, 128, 494, 917), (121, 499, 917, 481), (481, 917, 504, 120), (504, 127, 493, 918), (120, 504, 918, 480), (480, 918, 503, 119), (503, 126, 492, 919), (119, 503, 919, 479), (479, 919, 502, 118), (501, 131, 497, 920), (124, 501, 920, 484), (484, 920, 500, 123), (500, 130, 496, 921), (123, 500, 921, 483), (483, 921, 498, 122), (498, 129, 495, 922), (122, 498, 922, 482), (482, 922, 499, 121), (474, 254, 767, 923), (117, 474, 923, 475), (475, 923, 490, 110), (470, 256, 769, 924), (123, 470, 924, 484), (484, 924, 471, 124), (489, 122, 482, 925), (115, 489, 925, 469), (469, 925, 488, 114), (488, 121, 481, 926), (114, 488, 926, 468), (468, 926, 487, 113), (487, 120, 480, 927), (113, 487, 927, 467), (467, 927, 486, 112), (486, 119, 479, 928), (112, 486, 928, 466), (466, 928, 485, 111), (473, 114, 468, 929), (107, 473, 929, 455), (455, 929, 478, 106), (478, 113, 467, 930), (106, 478, 930, 454), (454, 930, 477, 105), (477, 112, 466, 931), (105, 477, 931, 453), (453, 931, 476, 104), (471, 257, 772, 932), (124, 471, 932, 491), (491, 932, 474, 117), (490, 251, 762, 933), (110, 490, 933, 458), (458, 933, 773, 109), (472, 115, 469, 934), (108, 472, 934, 456), (456, 934, 473, 107), (459, 110, 458, 935), (103, 459, 935, 445), (445, 935, 465, 102), (465, 109, 457, 936), (102, 465, 936, 444), (444, 936, 464, 101), (464, 108, 456, 937), (101, 464, 937, 443), (443, 937, 463, 100), (463, 107, 455, 938), (100, 463, 938, 442), (442, 938, 462, 99), (462, 106, 454, 939), (99, 462, 939, 441), (441, 939, 461, 98), (461, 105, 453, 940), (98, 461, 940, 440), (440, 940, 460, 97), (447, 99, 441, 941), (92, 447, 941, 428), (428, 941, 452, 91), (452, 98, 440, 942), (91, 452, 942, 427), (427, 942, 451, 90), (450, 103, 445, 943), (96, 450, 943, 432), (432, 943, 449, 95), (449, 102, 444, 944), (95, 449, 944, 431), (431, 944, 448, 94), (448, 101, 443, 945), (94, 448, 945, 430), (430, 945, 446, 93), (446, 100, 442, 946), (93, 446, 946, 429), (429, 946, 447, 92), (433, 96, 432, 947), (89, 433, 947, 419), (419, 947, 439, 88), (439, 95, 431, 948), (88, 439, 948, 418), (418, 948, 438, 87), (438, 94, 430, 949), (283, 5, 727, 230, 670, 221, 661, 211, 644, 202, 628, 194, 619, 187, 602, 180, 593, 173, 576, 166, 568, 159, 550, 152, 542, 145, 526, 138, 517, 131, 501, 124, 491, 117, 475, 110, 459, 103, 450, 96, 433, 89, 424, 82, 407, 75, 399, 68, 383, 61, 374, 54, 357, 47, 348, 40, 332, 33, 322, 26, 306, 19, 290, 12), (417, 949, 437, 86), (437, 93, 429, 950), (86, 437, 950, 416), (416, 950, 436, 85), (436, 92, 428, 951), (85, 436, 951, 415), (415, 951, 435, 84), (435, 91, 427, 952), (84, 435, 952, 414), (414, 952, 434, 83), (421, 85, 415, 953), (78, 421, 953, 402), (402, 953, 426, 77), (426, 84, 414, 954), (77, 426, 954, 401), (401, 954, 425, 76), (424, 89, 419, 955), (82, 424, 955, 406), (406, 955, 423, 81), (423, 88, 418, 956), (81, 423, 956, 405), (405, 956, 422, 80), (422, 87, 417, 957), (80, 422, 957, 404), (404, 957, 420, 79), (420, 86, 416, 958), (79, 420, 958, 403), (403, 958, 421, 78), (408, 81, 405, 959), (74, 408, 959, 392), (392, 959, 413, 73), (413, 80, 404, 960), (73, 413, 960, 391), (391, 960, 412, 72), (412, 79, 403, 961), (72, 412, 961, 390), (390, 961, 411, 71), (411, 78, 402, 962), (71, 411, 962, 389), (389, 962, 410, 70), (410, 77, 401, 963), (70, 410, 963, 388), (388, 963, 409, 69), (407, 82, 406, 964), (75, 407, 964, 393), (393, 964, 408, 74), (395, 70, 388, 965), (63, 395, 965, 375), (375, 965, 400, 62), (399, 75, 393, 966), (68, 399, 966, 380), (380, 966, 398, 67), (398, 74, 392, 967), (67, 398, 967, 379), (379, 967, 397, 66), (397, 73, 391, 968), (66, 397, 968, 378), (378, 968, 396, 65), (396, 72, 390, 969), (65, 396, 969, 377), (377, 969, 394, 64), (394, 71, 389, 970), (64, 394, 970, 376), (376, 970, 395, 63), (382, 66, 378, 971), (59, 382, 971, 365), (365, 971, 387, 58), (387, 65, 377, 972), (58, 387, 972, 364), (364, 972, 386, 57), (386, 64, 376, 973), (57, 386, 973, 363), (363, 973, 385, 56), (385, 63, 375, 974), (56, 385, 974, 362), (362, 974, 384, 55), (373, 259, 778, 975), (54, 373, 975, 354), (354, 975, 381, 53), (367, 262, 783, 976), (61, 367, 976, 374), (374, 976, 373, 54), (366, 265, 788, 977), (68, 366, 977, 383), (383, 977, 367, 61), (790, 116, 781, 978), (52, 790, 978, 372), (372, 978, 789, 59), (372, 59, 365, 979), (52, 372, 979, 352), (352, 979, 371, 51), (371, 58, 364, 980), (51, 371, 980, 351), (351, 980, 370, 50), (370, 57, 363, 981), (50, 370, 981, 350), (350, 981, 368, 49), (368, 56, 362, 982), (49, 368, 982, 349), (349, 982, 369, 48), (356, 52, 352, 983), (45, 356, 983, 339), (339, 983, 361, 44), (361, 51, 351, 984), (44, 361, 984, 338), (338, 984, 360, 43), (360, 50, 350, 985), (43, 360, 985, 337), (337, 985, 359, 42), (359, 49, 349, 986), (42, 359, 986, 336), (336, 986, 358, 41), (357, 54, 354, 987), (47, 357, 987, 341), (341, 987, 355, 46), (355, 53, 353, 988), (46, 355, 988, 340), (340, 988, 356, 45), (348, 47, 341, 989), (40, 348, 989, 328), (328, 989, 347, 39), (347, 46, 340, 990), (39, 347, 990, 327), (327, 990, 346, 38), (346, 45, 339, 991), (38, 346, 991, 326), (326, 991, 345, 37), (345, 44, 338, 992), (37, 345, 992, 325), (325, 992, 344, 36), (344, 43, 337, 993), (36, 344, 993, 324), (324, 993, 342, 35), (342, 42, 336, 994), (35, 342, 994, 323), (323, 994, 343, 34), (330, 37, 325, 995), (30, 330, 995, 312), (312, 995, 335, 29), (335, 36, 324, 996), (29, 335, 996, 311), (311, 996, 334, 28), (334, 35, 323, 997), (28, 334, 997, 310), (310, 997, 333, 27), (332, 40, 328, 998), (33, 332, 998, 315), (315, 998, 331, 32), (331, 39, 327, 999), (32, 331, 999, 314), (329, 38, 326, 1000), (31, 329, 1000, 313), (313, 1000, 330, 30), (322, 33, 315, 1001), (26, 322, 1001, 302), (302, 1001, 321, 25), (321, 32, 314, 1002), (25, 321, 1002, 301), (301, 1002, 320, 24), (320, 31, 313, 1003), (24, 320, 1003, 300), (300, 1003, 319, 23), (319, 30, 312, 1004), (23, 319, 1004, 299), (299, 1004, 318, 22), (318, 29, 311, 1005), (22, 318, 1005, 298), (298, 1005, 317, 21), (317, 28, 310, 1006), (21, 317, 1006, 297), (297, 1006, 316, 20), (304, 23, 299, 1007), (16, 304, 1007, 286), (286, 1007, 309, 15), (309, 22, 298, 1008), (15, 309, 1008, 285), (285, 1008, 308, 14), (308, 21, 297, 1009), (14, 308, 1009, 284), (284, 1009, 307, 13), (306, 26, 302, 1010), (19, 306, 1010, 289), (289, 1010, 305, 18), (305, 25, 301, 1011), (18, 305, 1011, 288), (288, 1011, 303, 17), (303, 24, 300, 1012), (17, 303, 1012, 287), (287, 1012, 304, 16), (290, 19, 289, 1013), (12, 290, 1013, 276), (276, 1013, 296, 11), (296, 18, 288, 1014), (11, 296, 1014, 275), (275, 1014, 295, 10), (295, 17, 287, 1015), (10, 295, 1015, 274), (274, 1015, 294, 9), (294, 16, 286, 1016), (9, 294, 1016, 273), (273, 1016, 293, 8), (293, 15, 285, 1017), (8, 293, 1017, 272), (272, 1017, 292, 7), (292, 14, 284, 1018), (7, 292, 1018, 271), (271, 1018, 291, 6), (697, 213, 717, 1019), (11, 697, 1019, 276), (276, 1019, 699, 12), (699, 212, 712, 1020), (12, 699, 1020, 283), (283, 1020, 282, 5), (281, 10, 274, 1021), (4, 281, 1021, 268), (268, 1021, 280, 3), (280, 9, 273, 1022), (3, 280, 1022, 267), (267, 1022, 279, 2), (279, 8, 272, 1023), (2, 279, 1023, 266), (266, 1023, 277, 1), (277, 7, 271, 1024), (1, 277, 1024, 60), (60, 1024, 278, 0)])
me_sphere.use_remesh_preserve_volume = False
me_sphere.use_remesh_preserve_attributes = False
me_sphere.use_mirror_vertex_groups = False
me_sphere.update()

# ---- objects
ob_sphere = bpy.data.objects.new('Sphere', me_sphere)
ob_lamp = bpy.data.objects.new('Lamp', light_lamp)

# ---- transforms, parenting, visibility, modifiers, constraints
ob_sphere.location = (2.957, -1.316, 0.2919)
ob_sphere.lineart.crease_threshold = 0.0
ob_lamp.location = (4.076, 1.005, 5.904)
ob_lamp.rotation_euler = (0.6503, 0.05522, 1.866)
ob_lamp.lock_rotations_4d = False
ob_lamp.empty_display_type = 'ARROWS'
ob_lamp.color = (0.0, 0.0, 0.0, 0.0)
ob_lamp.lineart.crease_threshold = 0.0

# ---- collection membership
col_collection_1.objects.link(ob_sphere)
col_collection_1.objects.link(ob_lamp)

# ---- scene / render settings (as saved in the file)
scene.frame_start = 1; scene.frame_end = 250; scene.frame_set(3)
scene.render.engine = 'BLENDER_EEVEE_NEXT'
scene.render.resolution_percentage = 50
scene.render.dither_intensity = 0.0
scene.cycles.use_denoising = False
scene.cycles.samples = 10
scene.cycles.sampling_pattern = 'TABULATED_SOBOL'
scene.cycles.light_sampling_threshold = 0.0
scene.cycles.use_adaptive_sampling = False
scene.cycles.use_light_tree = False
scene.cycles.blur_glossy = 0.0
scene.cycles.pixel_filter_type = 'GAUSSIAN'
scene.cycles.sample_clamp_indirect = 0.0
scene.view_settings.view_transform = 'Standard'
bpy.context.view_layer.update()

# ---- added for rendering (the .blend has no active camera): camera
cam_auto = bpy.data.cameras.new('AutoCamera')
cam_auto.lens = 50.0
cam_auto.sensor_width = 36.0
cam_auto.clip_end = 1000.0
ob_auto_camera = bpy.data.objects.new('AutoCamera', cam_auto)
scene.collection.objects.link(ob_auto_camera)
ob_auto_camera.location = (19.8976, -22.6154, 14.9268)
ob_auto_camera.rotation_euler = (1.09748, -7.21219e-08, 0.694738)
scene.camera = ob_auto_camera
bpy.context.view_layer.update()
